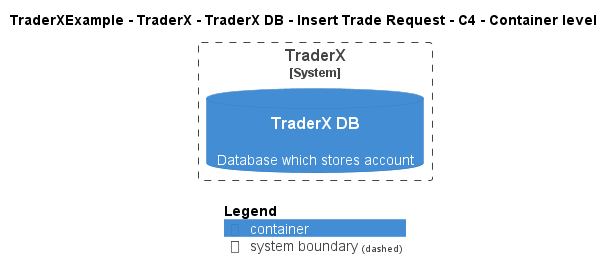

The diagram above was rendered by PlantUML. Its source (embedded in the PNG):
@startuml
!pragma layout smetana
!include ..\..\..\..\..\..\..\.c4s\C4_Container.puml

AddElementTag("c4interflow:lifecycle:new", $bgColor=green, $fontColor=#ffffff, $borderColor=green, $shadowing="False")
AddElementTag("c4interflow:lifecycle:changed", $bgColor=orange, $fontColor=#ffffff, $borderColor=orange, $shadowing="False")
AddElementTag("c4interflow:lifecycle:removed", $bgColor=red, $fontColor=#ffffff, $borderColor=red, $shadowing="False")

AddRelTag("c4interflow:lifecycle:new", $textColor=green, $lineColor=green)
AddRelTag("c4interflow:lifecycle:changed", $textColor=orange, $lineColor=orange)
AddRelTag("c4interflow:lifecycle:removed", $textColor=red, $lineColor=red)

SHOW_PERSON_PORTRAIT()
LAYOUT_TOP_DOWN()

skinparam linetype polyline

title TraderXExample - TraderX - TraderX DB - Insert Trade Request - C4 - Container level


System_Boundary(TraderXExample.SoftwareSystems.TraderX, "TraderX") {
    ContainerDb(TraderXExample.SoftwareSystems.TraderX.Containers.TraderXDB, "TraderX DB", "", "Database which stores account")
}



SHOW_LEGEND()
@enduml